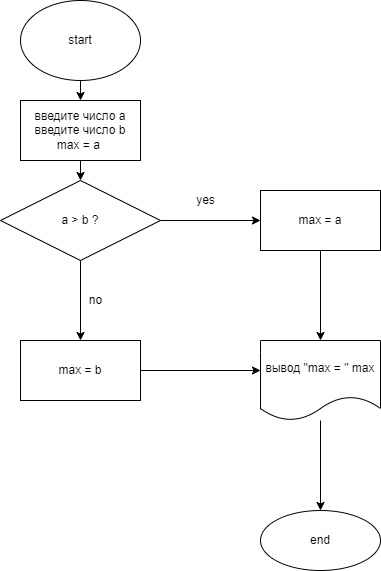

The diagram above was exported from draw.io. Its source (the exported page's mxGraphModel, read from the mxfile embedded in the PNG):
<mxGraphModel dx="730" dy="367" grid="1" gridSize="10" guides="1" tooltips="1" connect="1" arrows="1" fold="1" page="1" pageScale="1" pageWidth="827" pageHeight="1169" math="0" shadow="0">
  <root>
    <mxCell id="0" />
    <mxCell id="1" parent="0" />
    <mxCell id="4" value="" style="edgeStyle=none;html=1;" parent="1" source="2" target="3" edge="1">
      <mxGeometry relative="1" as="geometry" />
    </mxCell>
    <mxCell id="2" value="start" style="ellipse;whiteSpace=wrap;html=1;" parent="1" vertex="1">
      <mxGeometry x="140" y="10" width="120" height="80" as="geometry" />
    </mxCell>
    <mxCell id="6" value="" style="edgeStyle=none;html=1;" parent="1" source="3" target="5" edge="1">
      <mxGeometry relative="1" as="geometry" />
    </mxCell>
    <mxCell id="3" value="введите число a&lt;br&gt;введите число b&lt;br&gt;max = a&amp;nbsp;" style="whiteSpace=wrap;html=1;" parent="1" vertex="1">
      <mxGeometry x="140" y="110" width="120" height="60" as="geometry" />
    </mxCell>
    <mxCell id="8" value="" style="edgeStyle=none;html=1;" parent="1" source="5" target="7" edge="1">
      <mxGeometry relative="1" as="geometry" />
    </mxCell>
    <mxCell id="13" value="" style="edgeStyle=none;html=1;" parent="1" source="5" edge="1">
      <mxGeometry relative="1" as="geometry">
        <mxPoint x="200" y="350" as="targetPoint" />
      </mxGeometry>
    </mxCell>
    <mxCell id="5" value="a &amp;gt; b ?" style="rhombus;whiteSpace=wrap;html=1;" parent="1" vertex="1">
      <mxGeometry x="120" y="190" width="160" height="80" as="geometry" />
    </mxCell>
    <mxCell id="20" value="" style="edgeStyle=none;html=1;" parent="1" source="7" edge="1">
      <mxGeometry relative="1" as="geometry">
        <mxPoint x="440" y="350" as="targetPoint" />
      </mxGeometry>
    </mxCell>
    <mxCell id="7" value="max = a" style="whiteSpace=wrap;html=1;" parent="1" vertex="1">
      <mxGeometry x="380" y="200" width="120" height="60" as="geometry" />
    </mxCell>
    <mxCell id="9" value="yes" style="text;html=1;align=center;verticalAlign=middle;resizable=0;points=[];autosize=1;strokeColor=none;fillColor=none;" parent="1" vertex="1">
      <mxGeometry x="310" y="200" width="30" height="20" as="geometry" />
    </mxCell>
    <mxCell id="14" value="no" style="text;html=1;align=center;verticalAlign=middle;resizable=0;points=[];autosize=1;strokeColor=none;fillColor=none;" parent="1" vertex="1">
      <mxGeometry x="200" y="300" width="30" height="20" as="geometry" />
    </mxCell>
    <mxCell id="19" value="" style="edgeStyle=none;html=1;" parent="1" source="17" edge="1">
      <mxGeometry relative="1" as="geometry">
        <mxPoint x="380" y="380" as="targetPoint" />
      </mxGeometry>
    </mxCell>
    <mxCell id="17" value="max = b" style="rounded=0;whiteSpace=wrap;html=1;" parent="1" vertex="1">
      <mxGeometry x="140" y="350" width="120" height="60" as="geometry" />
    </mxCell>
    <mxCell id="24" value="" style="edgeStyle=none;html=1;" edge="1" parent="1" source="22" target="23">
      <mxGeometry relative="1" as="geometry" />
    </mxCell>
    <mxCell id="22" value="вывод &quot;max = &quot; max" style="shape=document;whiteSpace=wrap;html=1;boundedLbl=1;" vertex="1" parent="1">
      <mxGeometry x="380" y="350" width="120" height="80" as="geometry" />
    </mxCell>
    <mxCell id="23" value="end" style="ellipse;whiteSpace=wrap;html=1;" vertex="1" parent="1">
      <mxGeometry x="380" y="520" width="120" height="60" as="geometry" />
    </mxCell>
  </root>
</mxGraphModel>